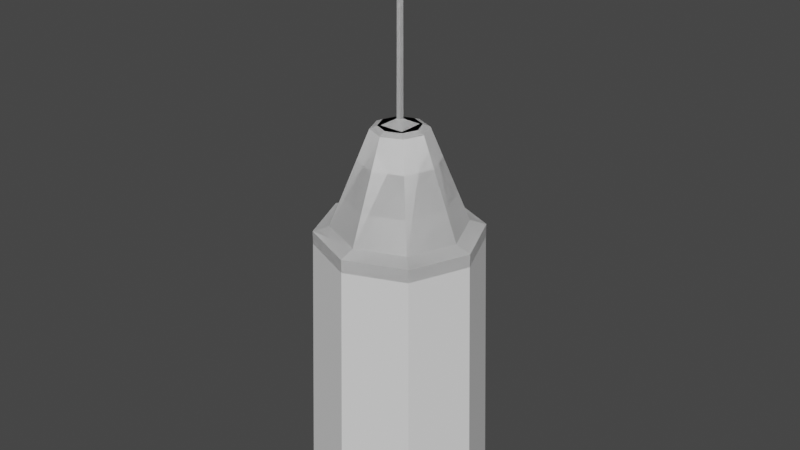 # Source: Boue_msh_01.blend  (saved by Blender 3.3.6; exported with 4.5.12 LTS)
import bpy
from mathutils import Matrix  # noqa: F401  (used for matrix-valued properties, if any)

bpy.ops.wm.read_factory_settings(use_empty=True)
scene = bpy.context.scene
scene.name = 'Scene'

# ---- collections
col_collection = bpy.data.collections.new('Collection'); scene.collection.children.link(col_collection)

# ---- world
world_world = bpy.data.worlds.new('World'); scene.world = world_world
world_world.use_nodes = True; world_world.node_tree.nodes.clear()
_N = world_world.node_tree.nodes; _L = world_world.node_tree.links
n0 = _N.new('ShaderNodeOutputWorld'); n0.name = 'World Output'; n0.location = (300, 300)
n1 = _N.new('ShaderNodeBackground'); n1.name = 'Background'; n1.location = (10, 300)
n1.inputs[0].default_value = (0.05088, 0.05088, 0.05088, 1.0)
_L.new(n1.outputs[0], n0.inputs[0])
n0.is_active_output = True
world_world.color = (0.05088, 0.05088, 0.05088)
world_world.use_sun_shadow = False
world_world.sun_shadow_jitter_overblur = 0.0

# ---- meshes
me_cube_002 = bpy.data.meshes.new('Cube.002')
me_cube_002.from_pydata([(-0.02842, 0.02654, 4.041), (-0.02842, 0.02654, 4.878), (-0.02842, 1.239, 4.041), (-0.02842, 1.239, 4.878), (0.02842, 0.02654, 4.041), (0.02842, 0.02654, 4.878), (0.02842, 1.239, 4.041), (0.02842, 1.239, 4.878), (0.0, 1.0, 0.0), (0.0, 1.0, 0.5463), (0.7071, 0.7071, 0.0), (0.7071, 0.7071, 0.5463), (1.0, 0.0, 0.0), (1.0, 0.0, 0.5463), (0.7071, -0.7071, 0.0), (0.7071, -0.7071, 0.5463), (0.0, -1.0, 0.0), (0.0, -1.0, 0.5463), (-0.7071, -0.7071, 0.0), (-0.7071, -0.7071, 0.5463), (-1.0, 0.0, 0.0), (-1.0, 0.0, 0.5463), (-0.7071, 0.7071, 0.0), (-0.7071, 0.7071, 0.5463), (0.2963, 0.2963, 1.994), (2.298e-09, 0.4191, 1.994), (0.4191, -2.896e-10, 1.994), (0.2963, -0.2963, 1.994), (2.298e-09, -0.4191, 1.994), (-0.2963, -0.2963, 1.994), (-0.4191, -2.896e-10, 1.994), (-0.2963, 0.2963, 1.994), (4.437e-09, 0.5649, -0.4874), (0.3995, 0.3995, -0.4874), (0.5649, -1.195e-09, -0.4874), (0.3995, -0.3995, -0.4874), (4.437e-09, -0.5649, -0.4874), (-0.3995, -0.3995, -0.4874), (-0.5649, -1.195e-09, -0.4874), (-0.3995, 0.3995, -0.4874), (3.479e-10, 1.238, 0.07434), (0.8752, 0.8752, 0.07434), (0.8752, 0.8752, 0.4719), (3.479e-10, 1.238, 0.4719), (1.238, -1.146e-09, 0.07434), (1.238, -1.146e-09, 0.4719), (0.8752, -0.8752, 0.07434), (0.8752, -0.8752, 0.4719), (3.479e-10, -1.238, 0.07434), (3.479e-10, -1.238, 0.4719), (-0.8752, -0.8752, 0.07434), (-0.8752, -0.8752, 0.4719), (-1.238, -1.146e-09, 0.07434), (-1.238, -1.146e-09, 0.4719), (-0.8752, 0.8752, 0.07434), (-0.8752, 0.8752, 0.4719), (0.2203, 0.2203, 2.042), (1.709e-09, 0.3116, 2.042), (0.3116, -2.153e-10, 2.042), (0.2203, -0.2203, 2.042), (1.709e-09, -0.3116, 2.042), (-0.2203, -0.2203, 2.042), (-0.3116, -2.153e-10, 2.042), (-0.2203, 0.2203, 2.042), (-0.1869, -0.1869, 2.042), (-0.03246, -0.03246, 2.129), (-0.1869, 0.1869, 2.042), (-0.03246, 0.03246, 2.129), (0.1869, -0.1869, 2.042), (0.03246, -0.03246, 2.129), (0.1869, 0.1869, 2.042), (0.03246, 0.03246, 2.129), (-0.02654, -0.02654, 4.955), (-0.02654, 0.02654, 4.955), (0.02654, 0.02654, 4.955), (0.02654, -0.02654, 4.955)], [], [(0, 1, 3, 2), (2, 3, 7, 6), (6, 7, 5, 4), (4, 5, 1, 0), (2, 6, 4, 0), (7, 3, 1, 5), (13, 15, 47, 45), (10, 8, 40, 41), (8, 22, 54, 40), (14, 12, 44, 46), (17, 19, 51, 49), (18, 16, 48, 50), (13, 11, 24, 26), (21, 23, 55, 53), (11, 13, 45, 42), (12, 14, 35, 34), (25, 31, 63, 57), (19, 17, 28, 29), (9, 23, 31, 25), (11, 9, 25, 24), (15, 13, 26, 27), (21, 19, 29, 30), (17, 15, 27, 28), (23, 21, 30, 31), (32, 33, 34, 35, 36, 37, 38, 39), (18, 20, 38, 37), (14, 16, 36, 35), (20, 22, 39, 38), (10, 12, 34, 33), (16, 18, 37, 36), (22, 8, 32, 39), (8, 10, 33, 32), (40, 43, 42, 41), (41, 42, 45, 44), (44, 45, 47, 46), (46, 47, 49, 48), (48, 49, 51, 50), (50, 51, 53, 52), (52, 53, 55, 54), (54, 55, 43, 40), (23, 9, 43, 55), (9, 11, 42, 43), (20, 18, 50, 52), (19, 21, 53, 51), (16, 14, 46, 48), (15, 17, 49, 47), (12, 10, 41, 44), (22, 20, 52, 54), (56, 57, 63, 62, 61, 60, 59, 58), (30, 29, 61, 62), (28, 27, 59, 60), (26, 24, 56, 58), (31, 30, 62, 63), (29, 28, 60, 61), (27, 26, 58, 59), (24, 25, 57, 56), (64, 65, 67, 66), (66, 67, 71, 70), (70, 71, 69, 68), (68, 69, 65, 64), (66, 70, 68, 64), (67, 65, 72, 73), (74, 73, 72, 75), (65, 69, 75, 72), (71, 67, 73, 74), (69, 71, 74, 75)])
_uv = me_cube_002.uv_layers.new(name='UVMap')
_uv.uv.foreach_set('vector', [0.375, 0.0, 0.625, 0.0, 0.625, 0.25, 0.375, 0.25, 0.375, 0.25, 0.625, 0.25, 0.625, 0.5, 0.375, 0.5, 0.375, 0.5, 0.625, 0.5, 0.625, 0.75, 0.375, 0.75, 0.375, 0.75, 0.625, 0.75, 0.625, 1.0, 0.375, 1.0, 0.125, 0.5, 0.375, 0.5, 0.375, 0.75, 0.125, 0.75, 0.625, 0.5, 0.875, 0.5, 0.875, 0.75, 0.625, 0.75, 0.75, 1.0, 0.625, 1.0, 0.625, 1.0, 0.75, 1.0, 0.875, 0.5, 1.0, 0.5, 1.0, 0.5, 0.875, 0.5, 0.0, 0.5, 0.125, 0.5, 0.125, 0.5, 0.0, 0.5, 0.625, 0.5, 0.75, 0.5, 0.75, 0.5, 0.625, 0.5, 0.5, 1.0, 0.375, 1.0, 0.375, 1.0, 0.5, 1.0, 0.375, 0.5, 0.5, 0.5, 0.5, 0.5, 0.375, 0.5, 0.75, 1.0, 0.875, 1.0, 0.875, 1.0, 0.75, 1.0, 0.25, 1.0, 0.125, 1.0, 0.125, 1.0, 0.25, 1.0, 0.875, 1.0, 0.75, 1.0, 0.75, 1.0, 0.875, 1.0, 0.75, 0.5, 0.625, 0.5, 0.625, 0.5, 0.75, 0.5, 0.0, 1.0, 0.125, 1.0, 0.125, 1.0, 0.0, 1.0, 0.375, 1.0, 0.5, 1.0, 0.5, 1.0, 0.375, 1.0, 0.0, 1.0, 0.125, 1.0, 0.125, 1.0, 0.0, 1.0, 0.875, 1.0, 1.0, 1.0, 1.0, 1.0, 0.875, 1.0, 0.625, 1.0, 0.75, 1.0, 0.75, 1.0, 0.625, 1.0, 0.25, 1.0, 0.375, 1.0, 0.375, 1.0, 0.25, 1.0, 0.5, 1.0, 0.625, 1.0, 0.625, 1.0, 0.5, 1.0, 0.125, 1.0, 0.25, 1.0, 0.25, 1.0, 0.125, 1.0, 0.75, 0.49, 0.9197, 0.4197, 0.99, 0.25, 0.9197, 0.08029, 0.75, 0.01, 0.5803, 0.08029, 0.51, 0.25, 0.5803, 0.4197, 0.375, 0.5, 0.25, 0.5, 0.25, 0.5, 0.375, 0.5, 0.625, 0.5, 0.5, 0.5, 0.5, 0.5, 0.625, 0.5, 0.25, 0.5, 0.125, 0.5, 0.125, 0.5, 0.25, 0.5, 0.875, 0.5, 0.75, 0.5, 0.75, 0.5, 0.875, 0.5, 0.5, 0.5, 0.375, 0.5, 0.375, 0.5, 0.5, 0.5, 0.125, 0.5, 0.0, 0.5, 0.0, 0.5, 0.125, 0.5, 1.0, 0.5, 0.875, 0.5, 0.875, 0.5, 1.0, 0.5, 1.0, 0.5, 1.0, 1.0, 0.875, 1.0, 0.875, 0.5, 0.875, 0.5, 0.875, 1.0, 0.75, 1.0, 0.75, 0.5, 0.75, 0.5, 0.75, 1.0, 0.625, 1.0, 0.625, 0.5, 0.625, 0.5, 0.625, 1.0, 0.5, 1.0, 0.5, 0.5, 0.5, 0.5, 0.5, 1.0, 0.375, 1.0, 0.375, 0.5, 0.375, 0.5, 0.375, 1.0, 0.25, 1.0, 0.25, 0.5, 0.25, 0.5, 0.25, 1.0, 0.125, 1.0, 0.125, 0.5, 0.125, 0.5, 0.125, 1.0, 0.0, 1.0, 0.0, 0.5, 0.125, 1.0, 0.0, 1.0, 0.0, 1.0, 0.125, 1.0, 1.0, 1.0, 0.875, 1.0, 0.875, 1.0, 1.0, 1.0, 0.25, 0.5, 0.375, 0.5, 0.375, 0.5, 0.25, 0.5, 0.375, 1.0, 0.25, 1.0, 0.25, 1.0, 0.375, 1.0, 0.5, 0.5, 0.625, 0.5, 0.625, 0.5, 0.5, 0.5, 0.625, 1.0, 0.5, 1.0, 0.5, 1.0, 0.625, 1.0, 0.75, 0.5, 0.875, 0.5, 0.875, 0.5, 0.75, 0.5, 0.125, 0.5, 0.25, 0.5, 0.25, 0.5, 0.125, 0.5, 0.4197, 0.4197, 0.25, 0.49, 0.08029, 0.4197, 0.01, 0.25, 0.08029, 0.08029, 0.25, 0.01, 0.4197, 0.08029, 0.49, 0.25, 0.25, 1.0, 0.375, 1.0, 0.375, 1.0, 0.25, 1.0, 0.5, 1.0, 0.625, 1.0, 0.625, 1.0, 0.5, 1.0, 0.75, 1.0, 0.875, 1.0, 0.875, 1.0, 0.75, 1.0, 0.125, 1.0, 0.25, 1.0, 0.25, 1.0, 0.125, 1.0, 0.375, 1.0, 0.5, 1.0, 0.5, 1.0, 0.375, 1.0, 0.625, 1.0, 0.75, 1.0, 0.75, 1.0, 0.625, 1.0, 0.875, 1.0, 1.0, 1.0, 1.0, 1.0, 0.875, 1.0, 0.375, 0.0, 0.625, 0.0, 0.625, 0.25, 0.375, 0.25, 0.375, 0.25, 0.625, 0.25, 0.625, 0.5, 0.375, 0.5, 0.375, 0.5, 0.625, 0.5, 0.625, 0.75, 0.375, 0.75, 0.375, 0.75, 0.625, 0.75, 0.625, 1.0, 0.375, 1.0, 0.125, 0.5, 0.375, 0.5, 0.375, 0.75, 0.125, 0.75, 0.625, 0.25, 0.625, 0.0, 0.625, 0.0, 0.625, 0.25, 0.625, 0.5, 0.875, 0.5, 0.875, 0.75, 0.625, 0.75, 0.625, 1.0, 0.625, 0.75, 0.625, 0.75, 0.625, 1.0, 0.625, 0.5, 0.625, 0.25, 0.625, 0.25, 0.625, 0.5, 0.625, 0.75, 0.625, 0.5, 0.625, 0.5, 0.625, 0.75])
me_cube_002.update()
me_cylinder_001 = bpy.data.meshes.new('Cylinder.001')
me_cylinder_001.from_pydata([(2.332e-08, 1.373, -3.927), (0.9711, 0.9711, -3.927), (0.8752, 0.8752, 0.273), (3.479e-10, 1.238, 0.273), (1.373, 2.706e-08, -3.927), (1.238, -1.146e-09, 0.273), (0.9711, -0.9711, -3.927), (0.8752, -0.8752, 0.273), (2.332e-08, -1.373, -3.927), (3.479e-10, -1.238, 0.273), (-0.9711, -0.9711, -3.927), (-0.8752, -0.8752, 0.273), (-1.373, 2.706e-08, -3.927), (-1.238, -1.146e-09, 0.273), (-0.9711, 0.9711, -3.927), (-0.8752, 0.8752, 0.273)], [], [(0, 3, 2, 1), (1, 2, 5, 4), (4, 5, 7, 6), (6, 7, 9, 8), (8, 9, 11, 10), (10, 11, 13, 12), (12, 13, 15, 14), (14, 15, 3, 0), (2, 3, 15, 13, 11, 9, 7, 5)])
_uv = me_cylinder_001.uv_layers.new(name='UVMap')
_uv.uv.foreach_set('vector', [1.0, 0.5, 1.0, 1.0, 0.875, 1.0, 0.875, 0.5, 0.875, 0.5, 0.875, 1.0, 0.75, 1.0, 0.75, 0.5, 0.75, 0.5, 0.75, 1.0, 0.625, 1.0, 0.625, 0.5, 0.625, 0.5, 0.625, 1.0, 0.5, 1.0, 0.5, 0.5, 0.5, 0.5, 0.5, 1.0, 0.375, 1.0, 0.375, 0.5, 0.375, 0.5, 0.375, 1.0, 0.25, 1.0, 0.25, 0.5, 0.25, 0.5, 0.25, 1.0, 0.125, 1.0, 0.125, 0.5, 0.125, 0.5, 0.125, 1.0, 0.0, 1.0, 0.0, 0.5, 0.875, 1.0, 0.0, 1.0, 0.125, 1.0, 0.25, 1.0, 0.375, 1.0, 0.5, 1.0, 0.625, 1.0, 0.75, 1.0])
me_cylinder_001.update()
me_cube_001 = bpy.data.meshes.new('Cube.001')
me_cube_001.from_pydata([(-0.02842, 0.02654, 4.041), (-0.02842, 0.02654, 4.878), (-0.02842, 1.239, 4.041), (-0.02842, 1.239, 4.878), (0.02842, 0.02654, 4.041), (0.02842, 0.02654, 4.878), (0.02842, 1.239, 4.041), (0.02842, 1.239, 4.878), (0.0, 1.0, 0.0), (0.0, 1.0, 0.5463), (0.7071, 0.7071, 0.0), (0.7071, 0.7071, 0.5463), (1.0, 0.0, 0.0), (1.0, 0.0, 0.5463), (0.7071, -0.7071, 0.0), (0.7071, -0.7071, 0.5463), (0.0, -1.0, 0.0), (0.0, -1.0, 0.5463), (-0.7071, -0.7071, 0.0), (-0.7071, -0.7071, 0.5463), (-1.0, 0.0, 0.0), (-1.0, 0.0, 0.5463), (-0.7071, 0.7071, 0.0), (-0.7071, 0.7071, 0.5463), (0.2963, 0.2963, 1.994), (2.298e-09, 0.4191, 1.994), (0.4191, -2.896e-10, 1.994), (0.2963, -0.2963, 1.994), (2.298e-09, -0.4191, 1.994), (-0.2963, -0.2963, 1.994), (-0.4191, -2.896e-10, 1.994), (-0.2963, 0.2963, 1.994), (4.437e-09, 0.5649, -0.4874), (0.3995, 0.3995, -0.4874), (0.5649, -1.195e-09, -0.4874), (0.3995, -0.3995, -0.4874), (4.437e-09, -0.5649, -0.4874), (-0.3995, -0.3995, -0.4874), (-0.5649, -1.195e-09, -0.4874), (-0.3995, 0.3995, -0.4874), (3.479e-10, 1.238, 0.07434), (0.8752, 0.8752, 0.07434), (0.8752, 0.8752, 0.4719), (3.479e-10, 1.238, 0.4719), (1.238, -1.146e-09, 0.07434), (1.238, -1.146e-09, 0.4719), (0.8752, -0.8752, 0.07434), (0.8752, -0.8752, 0.4719), (3.479e-10, -1.238, 0.07434), (3.479e-10, -1.238, 0.4719), (-0.8752, -0.8752, 0.07434), (-0.8752, -0.8752, 0.4719), (-1.238, -1.146e-09, 0.07434), (-1.238, -1.146e-09, 0.4719), (-0.8752, 0.8752, 0.07434), (-0.8752, 0.8752, 0.4719), (0.2203, 0.2203, 2.042), (1.709e-09, 0.3116, 2.042), (0.3116, -2.153e-10, 2.042), (0.2203, -0.2203, 2.042), (1.709e-09, -0.3116, 2.042), (-0.2203, -0.2203, 2.042), (-0.3116, -2.153e-10, 2.042), (-0.2203, 0.2203, 2.042), (-0.1869, -0.1869, 2.042), (-0.03246, -0.03246, 2.129), (-0.1869, 0.1869, 2.042), (-0.03246, 0.03246, 2.129), (0.1869, -0.1869, 2.042), (0.03246, -0.03246, 2.129), (0.1869, 0.1869, 2.042), (0.03246, 0.03246, 2.129), (-0.02654, -0.02654, 4.955), (-0.02654, 0.02654, 4.955), (0.02654, 0.02654, 4.955), (0.02654, -0.02654, 4.955)], [], [(0, 1, 3, 2), (2, 3, 7, 6), (6, 7, 5, 4), (4, 5, 1, 0), (2, 6, 4, 0), (7, 3, 1, 5), (13, 15, 47, 45), (10, 8, 40, 41), (8, 22, 54, 40), (14, 12, 44, 46), (17, 19, 51, 49), (18, 16, 48, 50), (13, 11, 24, 26), (21, 23, 55, 53), (11, 13, 45, 42), (12, 14, 35, 34), (25, 31, 63, 57), (19, 17, 28, 29), (9, 23, 31, 25), (11, 9, 25, 24), (15, 13, 26, 27), (21, 19, 29, 30), (17, 15, 27, 28), (23, 21, 30, 31), (32, 33, 34, 35, 36, 37, 38, 39), (18, 20, 38, 37), (14, 16, 36, 35), (20, 22, 39, 38), (10, 12, 34, 33), (16, 18, 37, 36), (22, 8, 32, 39), (8, 10, 33, 32), (40, 43, 42, 41), (41, 42, 45, 44), (44, 45, 47, 46), (46, 47, 49, 48), (48, 49, 51, 50), (50, 51, 53, 52), (52, 53, 55, 54), (54, 55, 43, 40), (23, 9, 43, 55), (9, 11, 42, 43), (20, 18, 50, 52), (19, 21, 53, 51), (16, 14, 46, 48), (15, 17, 49, 47), (12, 10, 41, 44), (22, 20, 52, 54), (56, 57, 63, 62, 61, 60, 59, 58), (30, 29, 61, 62), (28, 27, 59, 60), (26, 24, 56, 58), (31, 30, 62, 63), (29, 28, 60, 61), (27, 26, 58, 59), (24, 25, 57, 56), (64, 65, 67, 66), (66, 67, 71, 70), (70, 71, 69, 68), (68, 69, 65, 64), (66, 70, 68, 64), (67, 65, 72, 73), (74, 73, 72, 75), (65, 69, 75, 72), (71, 67, 73, 74), (69, 71, 74, 75)])
_uv = me_cube_001.uv_layers.new(name='UVMap')
_uv.uv.foreach_set('vector', [0.375, 0.0, 0.625, 0.0, 0.625, 0.25, 0.375, 0.25, 0.375, 0.25, 0.625, 0.25, 0.625, 0.5, 0.375, 0.5, 0.375, 0.5, 0.625, 0.5, 0.625, 0.75, 0.375, 0.75, 0.375, 0.75, 0.625, 0.75, 0.625, 1.0, 0.375, 1.0, 0.125, 0.5, 0.375, 0.5, 0.375, 0.75, 0.125, 0.75, 0.625, 0.5, 0.875, 0.5, 0.875, 0.75, 0.625, 0.75, 0.75, 1.0, 0.625, 1.0, 0.625, 1.0, 0.75, 1.0, 0.875, 0.5, 1.0, 0.5, 1.0, 0.5, 0.875, 0.5, 0.0, 0.5, 0.125, 0.5, 0.125, 0.5, 0.0, 0.5, 0.625, 0.5, 0.75, 0.5, 0.75, 0.5, 0.625, 0.5, 0.5, 1.0, 0.375, 1.0, 0.375, 1.0, 0.5, 1.0, 0.375, 0.5, 0.5, 0.5, 0.5, 0.5, 0.375, 0.5, 0.75, 1.0, 0.875, 1.0, 0.875, 1.0, 0.75, 1.0, 0.25, 1.0, 0.125, 1.0, 0.125, 1.0, 0.25, 1.0, 0.875, 1.0, 0.75, 1.0, 0.75, 1.0, 0.875, 1.0, 0.75, 0.5, 0.625, 0.5, 0.625, 0.5, 0.75, 0.5, 0.0, 1.0, 0.125, 1.0, 0.125, 1.0, 0.0, 1.0, 0.375, 1.0, 0.5, 1.0, 0.5, 1.0, 0.375, 1.0, 0.0, 1.0, 0.125, 1.0, 0.125, 1.0, 0.0, 1.0, 0.875, 1.0, 1.0, 1.0, 1.0, 1.0, 0.875, 1.0, 0.625, 1.0, 0.75, 1.0, 0.75, 1.0, 0.625, 1.0, 0.25, 1.0, 0.375, 1.0, 0.375, 1.0, 0.25, 1.0, 0.5, 1.0, 0.625, 1.0, 0.625, 1.0, 0.5, 1.0, 0.125, 1.0, 0.25, 1.0, 0.25, 1.0, 0.125, 1.0, 0.75, 0.49, 0.9197, 0.4197, 0.99, 0.25, 0.9197, 0.08029, 0.75, 0.01, 0.5803, 0.08029, 0.51, 0.25, 0.5803, 0.4197, 0.375, 0.5, 0.25, 0.5, 0.25, 0.5, 0.375, 0.5, 0.625, 0.5, 0.5, 0.5, 0.5, 0.5, 0.625, 0.5, 0.25, 0.5, 0.125, 0.5, 0.125, 0.5, 0.25, 0.5, 0.875, 0.5, 0.75, 0.5, 0.75, 0.5, 0.875, 0.5, 0.5, 0.5, 0.375, 0.5, 0.375, 0.5, 0.5, 0.5, 0.125, 0.5, 0.0, 0.5, 0.0, 0.5, 0.125, 0.5, 1.0, 0.5, 0.875, 0.5, 0.875, 0.5, 1.0, 0.5, 1.0, 0.5, 1.0, 1.0, 0.875, 1.0, 0.875, 0.5, 0.875, 0.5, 0.875, 1.0, 0.75, 1.0, 0.75, 0.5, 0.75, 0.5, 0.75, 1.0, 0.625, 1.0, 0.625, 0.5, 0.625, 0.5, 0.625, 1.0, 0.5, 1.0, 0.5, 0.5, 0.5, 0.5, 0.5, 1.0, 0.375, 1.0, 0.375, 0.5, 0.375, 0.5, 0.375, 1.0, 0.25, 1.0, 0.25, 0.5, 0.25, 0.5, 0.25, 1.0, 0.125, 1.0, 0.125, 0.5, 0.125, 0.5, 0.125, 1.0, 0.0, 1.0, 0.0, 0.5, 0.125, 1.0, 0.0, 1.0, 0.0, 1.0, 0.125, 1.0, 1.0, 1.0, 0.875, 1.0, 0.875, 1.0, 1.0, 1.0, 0.25, 0.5, 0.375, 0.5, 0.375, 0.5, 0.25, 0.5, 0.375, 1.0, 0.25, 1.0, 0.25, 1.0, 0.375, 1.0, 0.5, 0.5, 0.625, 0.5, 0.625, 0.5, 0.5, 0.5, 0.625, 1.0, 0.5, 1.0, 0.5, 1.0, 0.625, 1.0, 0.75, 0.5, 0.875, 0.5, 0.875, 0.5, 0.75, 0.5, 0.125, 0.5, 0.25, 0.5, 0.25, 0.5, 0.125, 0.5, 0.4197, 0.4197, 0.25, 0.49, 0.08029, 0.4197, 0.01, 0.25, 0.08029, 0.08029, 0.25, 0.01, 0.4197, 0.08029, 0.49, 0.25, 0.25, 1.0, 0.375, 1.0, 0.375, 1.0, 0.25, 1.0, 0.5, 1.0, 0.625, 1.0, 0.625, 1.0, 0.5, 1.0, 0.75, 1.0, 0.875, 1.0, 0.875, 1.0, 0.75, 1.0, 0.125, 1.0, 0.25, 1.0, 0.25, 1.0, 0.125, 1.0, 0.375, 1.0, 0.5, 1.0, 0.5, 1.0, 0.375, 1.0, 0.625, 1.0, 0.75, 1.0, 0.75, 1.0, 0.625, 1.0, 0.875, 1.0, 1.0, 1.0, 1.0, 1.0, 0.875, 1.0, 0.375, 0.0, 0.625, 0.0, 0.625, 0.25, 0.375, 0.25, 0.375, 0.25, 0.625, 0.25, 0.625, 0.5, 0.375, 0.5, 0.375, 0.5, 0.625, 0.5, 0.625, 0.75, 0.375, 0.75, 0.375, 0.75, 0.625, 0.75, 0.625, 1.0, 0.375, 1.0, 0.125, 0.5, 0.375, 0.5, 0.375, 0.75, 0.125, 0.75, 0.625, 0.25, 0.625, 0.0, 0.625, 0.0, 0.625, 0.25, 0.625, 0.5, 0.875, 0.5, 0.875, 0.75, 0.625, 0.75, 0.625, 1.0, 0.625, 0.75, 0.625, 0.75, 0.625, 1.0, 0.625, 0.5, 0.625, 0.25, 0.625, 0.25, 0.625, 0.5, 0.625, 0.75, 0.625, 0.5, 0.625, 0.5, 0.625, 0.75])
me_cube_001.update()

# ---- objects
ob_flag = bpy.data.objects.new('Flag', me_cube_002)
ob_msh_boue_foam_mask = bpy.data.objects.new('msh_boue_foam_mask', me_cylinder_001)
ob_flag_mask = bpy.data.objects.new('Flag_mask', me_cube_001)

# ---- transforms, parenting, visibility, modifiers, constraints
ob_flag.location = (0.0, 0.0, 0.0)
ob_msh_boue_foam_mask.location = (0.0, 0.0, 0.0)
ob_flag_mask.location = (0.0, 0.0, 0.0)

# ---- collection membership
col_collection.objects.link(ob_flag)
col_collection.objects.link(ob_msh_boue_foam_mask)
col_collection.objects.link(ob_flag_mask)

# ---- scene / render settings (as saved in the file)
scene.frame_start = 1; scene.frame_end = 250; scene.frame_set(1)
scene.render.engine = 'BLENDER_EEVEE_NEXT'
scene.cycles.sampling_pattern = 'TABULATED_SOBOL'
scene.cycles.use_light_tree = False
scene.view_settings.view_transform = 'Filmic'
bpy.context.view_layer.update()

# ---- added for rendering (the .blend has no active camera and no usable light): camera, sun
cam_auto = bpy.data.cameras.new('AutoCamera')
cam_auto.lens = 50.0
cam_auto.sensor_width = 36.0
cam_auto.clip_end = 1000.0
ob_auto_camera = bpy.data.objects.new('AutoCamera', cam_auto)
scene.collection.objects.link(ob_auto_camera)
ob_auto_camera.location = (8.97002, -10.764, 7.68999)
ob_auto_camera.rotation_euler = (1.09748, -7.21219e-08, 0.694738)
scene.camera = ob_auto_camera
light_auto_sun = bpy.data.lights.new('AutoSun', 'SUN')
light_auto_sun.energy = 3.0
light_auto_sun.angle = 0.0523599
ob_auto_sun = bpy.data.objects.new('AutoSun', light_auto_sun)
scene.collection.objects.link(ob_auto_sun)
ob_auto_sun.rotation_euler = (0.872665, 0.174533, 0.523599)
bpy.context.view_layer.update()
